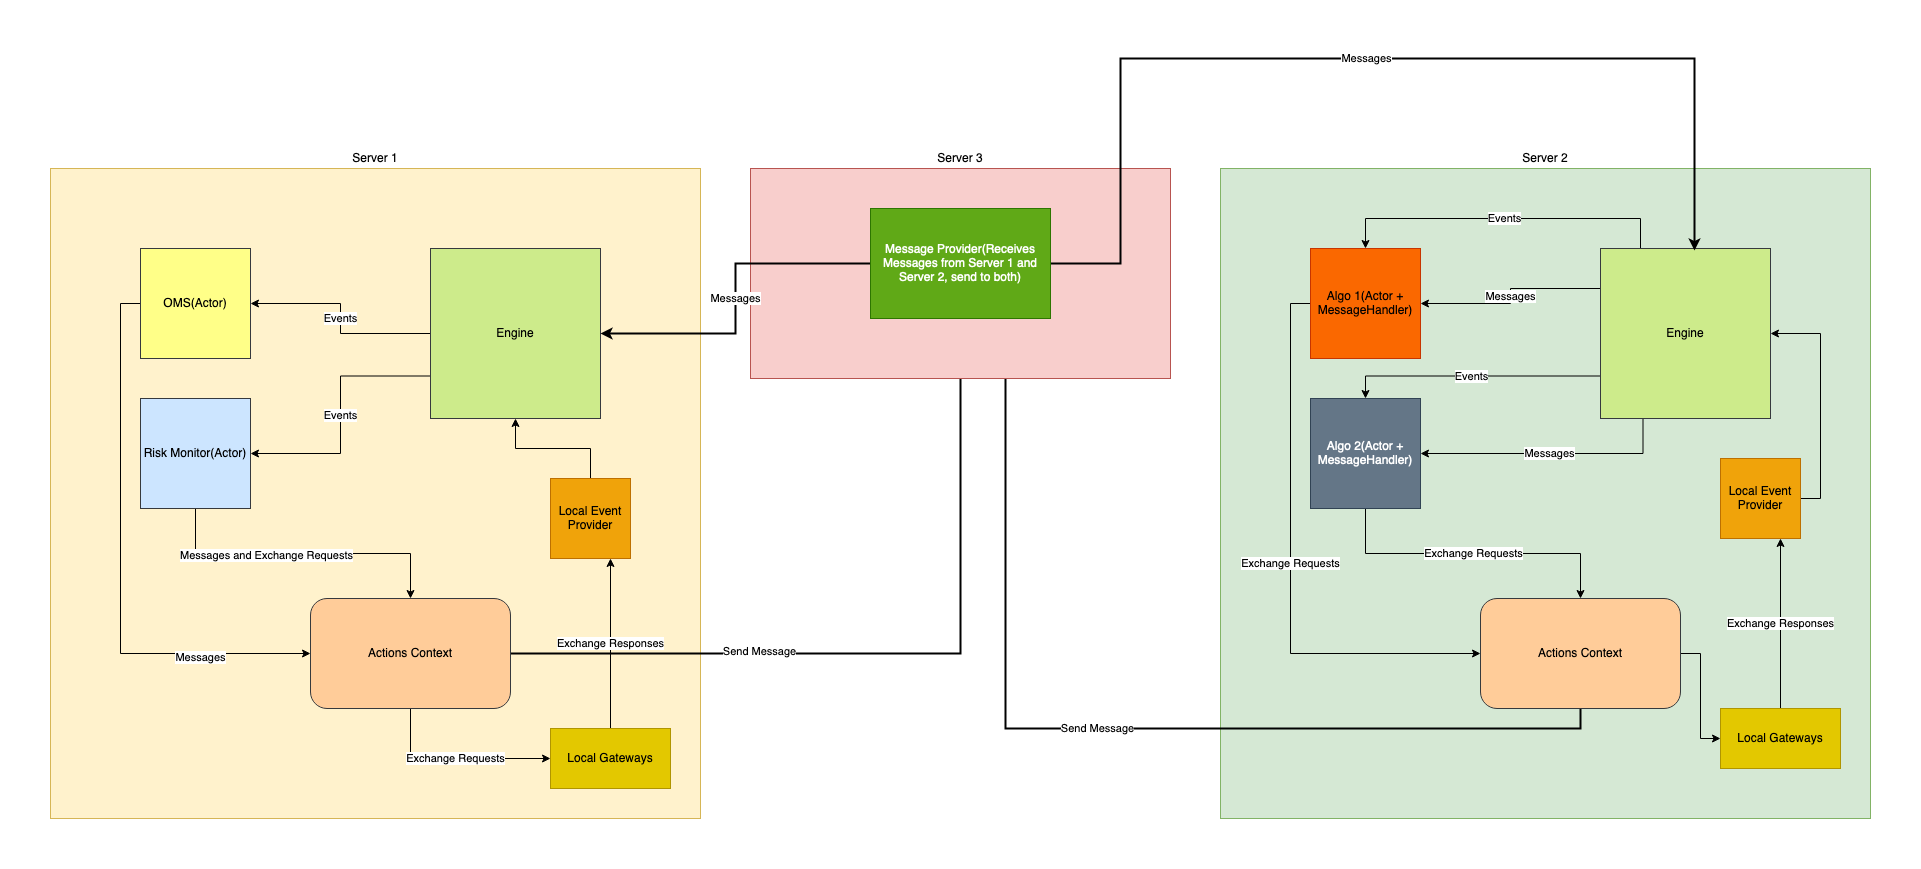

The diagram above was exported from draw.io. Its source (the exported page's mxGraphModel, read from the mxfile embedded in the PNG):
<mxGraphModel dx="1175" dy="819" grid="1" gridSize="10" guides="1" tooltips="1" connect="1" arrows="1" fold="1" page="1" pageScale="1" pageWidth="1920" pageHeight="1200" math="0" shadow="0">
  <root>
    <mxCell id="0" />
    <mxCell id="1" parent="0" />
    <mxCell id="W5YELWDknz9EMdISZn64-1" value="Server 1" style="whiteSpace=wrap;html=1;aspect=fixed;labelPosition=center;verticalLabelPosition=top;align=center;verticalAlign=bottom;fillColor=#fff2cc;strokeColor=#d6b656;" vertex="1" parent="1">
      <mxGeometry x="710" y="400" width="650" height="650" as="geometry" />
    </mxCell>
    <mxCell id="W5YELWDknz9EMdISZn64-5" value="&lt;div&gt;Events&lt;/div&gt;" style="edgeStyle=orthogonalEdgeStyle;rounded=0;orthogonalLoop=1;jettySize=auto;html=1;entryX=1;entryY=0.5;entryDx=0;entryDy=0;" edge="1" parent="1" source="W5YELWDknz9EMdISZn64-2" target="W5YELWDknz9EMdISZn64-3">
      <mxGeometry relative="1" as="geometry" />
    </mxCell>
    <mxCell id="W5YELWDknz9EMdISZn64-6" value="&lt;div&gt;Events&lt;/div&gt;" style="edgeStyle=orthogonalEdgeStyle;rounded=0;orthogonalLoop=1;jettySize=auto;html=1;exitX=0;exitY=0.75;exitDx=0;exitDy=0;" edge="1" parent="1" source="W5YELWDknz9EMdISZn64-2" target="W5YELWDknz9EMdISZn64-4">
      <mxGeometry relative="1" as="geometry" />
    </mxCell>
    <mxCell id="W5YELWDknz9EMdISZn64-2" value="Engine" style="whiteSpace=wrap;html=1;aspect=fixed;fillColor=#cdeb8b;strokeColor=#36393d;" vertex="1" parent="1">
      <mxGeometry x="1090" y="480" width="170" height="170" as="geometry" />
    </mxCell>
    <mxCell id="W5YELWDknz9EMdISZn64-10" style="edgeStyle=orthogonalEdgeStyle;rounded=0;orthogonalLoop=1;jettySize=auto;html=1;exitX=0;exitY=0.5;exitDx=0;exitDy=0;entryX=0;entryY=0.5;entryDx=0;entryDy=0;" edge="1" parent="1" source="W5YELWDknz9EMdISZn64-3" target="W5YELWDknz9EMdISZn64-9">
      <mxGeometry relative="1" as="geometry" />
    </mxCell>
    <mxCell id="W5YELWDknz9EMdISZn64-37" value="Messages" style="edgeLabel;html=1;align=center;verticalAlign=middle;resizable=0;points=[];" vertex="1" connectable="0" parent="W5YELWDknz9EMdISZn64-10">
      <mxGeometry x="0.6036" y="-3" relative="1" as="geometry">
        <mxPoint as="offset" />
      </mxGeometry>
    </mxCell>
    <mxCell id="W5YELWDknz9EMdISZn64-3" value="OMS(Actor)" style="whiteSpace=wrap;html=1;aspect=fixed;fillColor=#ffff88;strokeColor=#36393d;" vertex="1" parent="1">
      <mxGeometry x="800" y="480" width="110" height="110" as="geometry" />
    </mxCell>
    <mxCell id="W5YELWDknz9EMdISZn64-11" style="edgeStyle=orthogonalEdgeStyle;rounded=0;orthogonalLoop=1;jettySize=auto;html=1;exitX=0.5;exitY=1;exitDx=0;exitDy=0;entryX=0.5;entryY=0;entryDx=0;entryDy=0;" edge="1" parent="1" source="W5YELWDknz9EMdISZn64-4" target="W5YELWDknz9EMdISZn64-9">
      <mxGeometry relative="1" as="geometry" />
    </mxCell>
    <mxCell id="W5YELWDknz9EMdISZn64-36" value="Messages and Exchange Requests" style="edgeLabel;html=1;align=center;verticalAlign=middle;resizable=0;points=[];" vertex="1" connectable="0" parent="W5YELWDknz9EMdISZn64-11">
      <mxGeometry x="-0.2459" y="-1" relative="1" as="geometry">
        <mxPoint as="offset" />
      </mxGeometry>
    </mxCell>
    <mxCell id="W5YELWDknz9EMdISZn64-4" value="Risk Monitor(Actor)" style="whiteSpace=wrap;html=1;aspect=fixed;fillColor=#cce5ff;strokeColor=#36393d;" vertex="1" parent="1">
      <mxGeometry x="800" y="630" width="110" height="110" as="geometry" />
    </mxCell>
    <mxCell id="W5YELWDknz9EMdISZn64-27" style="edgeStyle=orthogonalEdgeStyle;rounded=0;orthogonalLoop=1;jettySize=auto;html=1;exitX=1;exitY=0.5;exitDx=0;exitDy=0;strokeWidth=2;" edge="1" parent="1" source="W5YELWDknz9EMdISZn64-9" target="W5YELWDknz9EMdISZn64-24">
      <mxGeometry relative="1" as="geometry" />
    </mxCell>
    <mxCell id="W5YELWDknz9EMdISZn64-38" value="Send Message" style="edgeLabel;html=1;align=center;verticalAlign=middle;resizable=0;points=[];" vertex="1" connectable="0" parent="W5YELWDknz9EMdISZn64-27">
      <mxGeometry x="-0.3682" y="3" relative="1" as="geometry">
        <mxPoint as="offset" />
      </mxGeometry>
    </mxCell>
    <mxCell id="W5YELWDknz9EMdISZn64-31" value="Exchange Requests" style="edgeStyle=orthogonalEdgeStyle;rounded=0;orthogonalLoop=1;jettySize=auto;html=1;exitX=0.5;exitY=1;exitDx=0;exitDy=0;entryX=0;entryY=0.5;entryDx=0;entryDy=0;" edge="1" parent="1" source="W5YELWDknz9EMdISZn64-9" target="W5YELWDknz9EMdISZn64-30">
      <mxGeometry relative="1" as="geometry" />
    </mxCell>
    <mxCell id="W5YELWDknz9EMdISZn64-9" value="Actions Context" style="rounded=1;whiteSpace=wrap;html=1;fillColor=#ffcc99;strokeColor=#36393d;" vertex="1" parent="1">
      <mxGeometry x="970" y="830" width="200" height="110" as="geometry" />
    </mxCell>
    <mxCell id="W5YELWDknz9EMdISZn64-12" value="Server 2" style="whiteSpace=wrap;html=1;aspect=fixed;labelPosition=center;verticalLabelPosition=top;align=center;verticalAlign=bottom;fillColor=#d5e8d4;strokeColor=#82b366;" vertex="1" parent="1">
      <mxGeometry x="1880" y="400" width="650" height="650" as="geometry" />
    </mxCell>
    <mxCell id="W5YELWDknz9EMdISZn64-13" value="Messages" style="edgeStyle=orthogonalEdgeStyle;rounded=0;orthogonalLoop=1;jettySize=auto;html=1;entryX=1;entryY=0.5;entryDx=0;entryDy=0;" edge="1" parent="1" target="W5YELWDknz9EMdISZn64-17">
      <mxGeometry relative="1" as="geometry">
        <mxPoint x="2260" y="520" as="sourcePoint" />
      </mxGeometry>
    </mxCell>
    <mxCell id="W5YELWDknz9EMdISZn64-14" value="Events" style="edgeStyle=orthogonalEdgeStyle;rounded=0;orthogonalLoop=1;jettySize=auto;html=1;exitX=0;exitY=0.75;exitDx=0;exitDy=0;entryX=0.5;entryY=0;entryDx=0;entryDy=0;" edge="1" parent="1" source="W5YELWDknz9EMdISZn64-15" target="W5YELWDknz9EMdISZn64-19">
      <mxGeometry relative="1" as="geometry">
        <Array as="points">
          <mxPoint x="2025" y="608" />
        </Array>
      </mxGeometry>
    </mxCell>
    <mxCell id="W5YELWDknz9EMdISZn64-21" value="Events" style="edgeStyle=orthogonalEdgeStyle;rounded=0;orthogonalLoop=1;jettySize=auto;html=1;exitX=0.25;exitY=0;exitDx=0;exitDy=0;entryX=0.5;entryY=0;entryDx=0;entryDy=0;" edge="1" parent="1" source="W5YELWDknz9EMdISZn64-15" target="W5YELWDknz9EMdISZn64-17">
      <mxGeometry relative="1" as="geometry">
        <Array as="points">
          <mxPoint x="2300" y="480" />
          <mxPoint x="2300" y="450" />
          <mxPoint x="2025" y="450" />
        </Array>
      </mxGeometry>
    </mxCell>
    <mxCell id="W5YELWDknz9EMdISZn64-22" value="Messages" style="edgeStyle=orthogonalEdgeStyle;rounded=0;orthogonalLoop=1;jettySize=auto;html=1;exitX=0.25;exitY=1;exitDx=0;exitDy=0;entryX=1;entryY=0.5;entryDx=0;entryDy=0;" edge="1" parent="1" source="W5YELWDknz9EMdISZn64-15" target="W5YELWDknz9EMdISZn64-19">
      <mxGeometry relative="1" as="geometry" />
    </mxCell>
    <mxCell id="W5YELWDknz9EMdISZn64-15" value="Engine" style="whiteSpace=wrap;html=1;aspect=fixed;fillColor=#cdeb8b;strokeColor=#36393d;" vertex="1" parent="1">
      <mxGeometry x="2260" y="480" width="170" height="170" as="geometry" />
    </mxCell>
    <mxCell id="W5YELWDknz9EMdISZn64-16" value="&lt;div&gt;Exchange Requests&lt;/div&gt;" style="edgeStyle=orthogonalEdgeStyle;rounded=0;orthogonalLoop=1;jettySize=auto;html=1;exitX=0;exitY=0.5;exitDx=0;exitDy=0;entryX=0;entryY=0.5;entryDx=0;entryDy=0;" edge="1" parent="1" source="W5YELWDknz9EMdISZn64-17" target="W5YELWDknz9EMdISZn64-20">
      <mxGeometry relative="1" as="geometry" />
    </mxCell>
    <mxCell id="W5YELWDknz9EMdISZn64-17" value="Algo 1(Actor + MessageHandler)" style="whiteSpace=wrap;html=1;aspect=fixed;fillColor=#fa6800;fontColor=#000000;strokeColor=#C73500;" vertex="1" parent="1">
      <mxGeometry x="1970" y="480" width="110" height="110" as="geometry" />
    </mxCell>
    <mxCell id="W5YELWDknz9EMdISZn64-18" value="Exchange Requests" style="edgeStyle=orthogonalEdgeStyle;rounded=0;orthogonalLoop=1;jettySize=auto;html=1;exitX=0.5;exitY=1;exitDx=0;exitDy=0;entryX=0.5;entryY=0;entryDx=0;entryDy=0;" edge="1" parent="1" source="W5YELWDknz9EMdISZn64-19" target="W5YELWDknz9EMdISZn64-20">
      <mxGeometry relative="1" as="geometry" />
    </mxCell>
    <mxCell id="W5YELWDknz9EMdISZn64-19" value="Algo 2(Actor + MessageHandler)" style="whiteSpace=wrap;html=1;aspect=fixed;fillColor=#647687;fontColor=#ffffff;strokeColor=#314354;" vertex="1" parent="1">
      <mxGeometry x="1970" y="630" width="110" height="110" as="geometry" />
    </mxCell>
    <mxCell id="W5YELWDknz9EMdISZn64-28" value="Send Message" style="edgeStyle=orthogonalEdgeStyle;rounded=0;orthogonalLoop=1;jettySize=auto;html=1;exitX=0.5;exitY=1;exitDx=0;exitDy=0;entryX=0.75;entryY=1;entryDx=0;entryDy=0;strokeWidth=2;" edge="1" parent="1" source="W5YELWDknz9EMdISZn64-20" target="W5YELWDknz9EMdISZn64-24">
      <mxGeometry relative="1" as="geometry" />
    </mxCell>
    <mxCell id="W5YELWDknz9EMdISZn64-42" style="edgeStyle=orthogonalEdgeStyle;rounded=0;orthogonalLoop=1;jettySize=auto;html=1;exitX=1;exitY=0.5;exitDx=0;exitDy=0;" edge="1" parent="1" source="W5YELWDknz9EMdISZn64-20" target="W5YELWDknz9EMdISZn64-40">
      <mxGeometry relative="1" as="geometry" />
    </mxCell>
    <mxCell id="W5YELWDknz9EMdISZn64-20" value="Actions Context" style="rounded=1;whiteSpace=wrap;html=1;fillColor=#ffcc99;strokeColor=#36393d;" vertex="1" parent="1">
      <mxGeometry x="2140" y="830" width="200" height="110" as="geometry" />
    </mxCell>
    <mxCell id="W5YELWDknz9EMdISZn64-23" value="Server 3" style="rounded=0;whiteSpace=wrap;html=1;labelPosition=center;verticalLabelPosition=top;align=center;verticalAlign=bottom;fillColor=#f8cecc;strokeColor=#b85450;" vertex="1" parent="1">
      <mxGeometry x="1410" y="400" width="420" height="210" as="geometry" />
    </mxCell>
    <mxCell id="W5YELWDknz9EMdISZn64-25" value="Messages" style="edgeStyle=orthogonalEdgeStyle;rounded=0;orthogonalLoop=1;jettySize=auto;html=1;exitX=0;exitY=0.5;exitDx=0;exitDy=0;entryX=1;entryY=0.5;entryDx=0;entryDy=0;strokeWidth=2;" edge="1" parent="1" source="W5YELWDknz9EMdISZn64-24" target="W5YELWDknz9EMdISZn64-2">
      <mxGeometry relative="1" as="geometry" />
    </mxCell>
    <mxCell id="W5YELWDknz9EMdISZn64-26" value="Messages" style="edgeStyle=orthogonalEdgeStyle;rounded=0;orthogonalLoop=1;jettySize=auto;html=1;exitX=1;exitY=0.5;exitDx=0;exitDy=0;entryX=0.553;entryY=0.012;entryDx=0;entryDy=0;entryPerimeter=0;strokeWidth=2;" edge="1" parent="1" source="W5YELWDknz9EMdISZn64-24" target="W5YELWDknz9EMdISZn64-15">
      <mxGeometry relative="1" as="geometry">
        <Array as="points">
          <mxPoint x="1780" y="495" />
          <mxPoint x="1780" y="290" />
          <mxPoint x="2354" y="290" />
        </Array>
      </mxGeometry>
    </mxCell>
    <mxCell id="W5YELWDknz9EMdISZn64-24" value="Message Provider(Receives Messages from Server 1 and Server 2, send to both)" style="rounded=0;whiteSpace=wrap;html=1;fillColor=#60a917;fontColor=#ffffff;strokeColor=#2D7600;" vertex="1" parent="1">
      <mxGeometry x="1530" y="440" width="180" height="110" as="geometry" />
    </mxCell>
    <mxCell id="W5YELWDknz9EMdISZn64-34" value="Exchange Responses" style="edgeStyle=orthogonalEdgeStyle;rounded=0;orthogonalLoop=1;jettySize=auto;html=1;exitX=0.5;exitY=0;exitDx=0;exitDy=0;entryX=0.75;entryY=1;entryDx=0;entryDy=0;" edge="1" parent="1" source="W5YELWDknz9EMdISZn64-30" target="W5YELWDknz9EMdISZn64-33">
      <mxGeometry relative="1" as="geometry" />
    </mxCell>
    <mxCell id="W5YELWDknz9EMdISZn64-30" value="Local Gateways" style="rounded=0;whiteSpace=wrap;html=1;fillColor=#e3c800;fontColor=#000000;strokeColor=#B09500;" vertex="1" parent="1">
      <mxGeometry x="1210" y="960" width="120" height="60" as="geometry" />
    </mxCell>
    <mxCell id="W5YELWDknz9EMdISZn64-35" style="edgeStyle=orthogonalEdgeStyle;rounded=0;orthogonalLoop=1;jettySize=auto;html=1;exitX=0.5;exitY=0;exitDx=0;exitDy=0;entryX=0.5;entryY=1;entryDx=0;entryDy=0;" edge="1" parent="1" source="W5YELWDknz9EMdISZn64-33" target="W5YELWDknz9EMdISZn64-2">
      <mxGeometry relative="1" as="geometry" />
    </mxCell>
    <mxCell id="W5YELWDknz9EMdISZn64-33" value="Local Event Provider" style="whiteSpace=wrap;html=1;aspect=fixed;fillColor=#f0a30a;fontColor=#000000;strokeColor=#BD7000;" vertex="1" parent="1">
      <mxGeometry x="1210" y="710" width="80" height="80" as="geometry" />
    </mxCell>
    <mxCell id="W5YELWDknz9EMdISZn64-39" value="Exchange Responses" style="edgeStyle=orthogonalEdgeStyle;rounded=0;orthogonalLoop=1;jettySize=auto;html=1;exitX=0.5;exitY=0;exitDx=0;exitDy=0;entryX=0.75;entryY=1;entryDx=0;entryDy=0;" edge="1" parent="1" source="W5YELWDknz9EMdISZn64-40" target="W5YELWDknz9EMdISZn64-41">
      <mxGeometry relative="1" as="geometry" />
    </mxCell>
    <mxCell id="W5YELWDknz9EMdISZn64-40" value="Local Gateways" style="rounded=0;whiteSpace=wrap;html=1;fillColor=#e3c800;fontColor=#000000;strokeColor=#B09500;" vertex="1" parent="1">
      <mxGeometry x="2380" y="940" width="120" height="60" as="geometry" />
    </mxCell>
    <mxCell id="W5YELWDknz9EMdISZn64-43" style="edgeStyle=orthogonalEdgeStyle;rounded=0;orthogonalLoop=1;jettySize=auto;html=1;exitX=1;exitY=0.5;exitDx=0;exitDy=0;entryX=1;entryY=0.5;entryDx=0;entryDy=0;" edge="1" parent="1" source="W5YELWDknz9EMdISZn64-41" target="W5YELWDknz9EMdISZn64-15">
      <mxGeometry relative="1" as="geometry" />
    </mxCell>
    <mxCell id="W5YELWDknz9EMdISZn64-41" value="Local Event Provider" style="whiteSpace=wrap;html=1;aspect=fixed;fillColor=#f0a30a;fontColor=#000000;strokeColor=#BD7000;" vertex="1" parent="1">
      <mxGeometry x="2380" y="690" width="80" height="80" as="geometry" />
    </mxCell>
  </root>
</mxGraphModel>